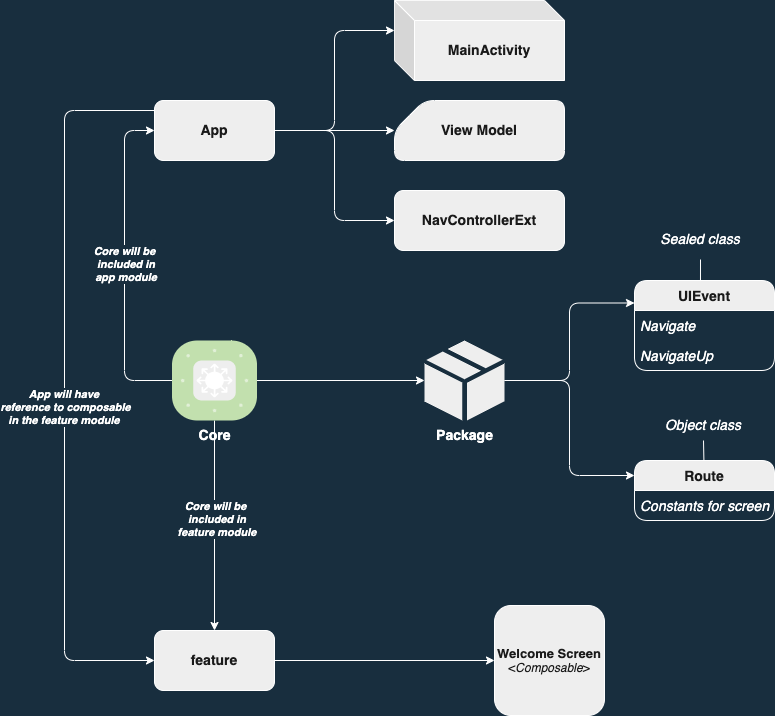

The diagram above was exported from draw.io. Its source (the exported page's mxGraphModel, read from the mxfile embedded in the PNG):
<mxGraphModel dx="1183" dy="1793" grid="1" gridSize="10" guides="1" tooltips="1" connect="1" arrows="1" fold="1" page="1" pageScale="1" pageWidth="827" pageHeight="1169" background="#182E3E" math="0" shadow="0">
  <root>
    <mxCell id="0" />
    <mxCell id="1" parent="0" />
    <mxCell id="MmZMuzHtd91iMu3M5Pzv-7" style="edgeStyle=orthogonalEdgeStyle;rounded=1;orthogonalLoop=1;jettySize=auto;html=1;entryX=0;entryY=0.5;entryDx=0;entryDy=0;labelBackgroundColor=#182E3E;strokeColor=#FFFFFF;fontColor=#FFFFFF;" edge="1" parent="1" source="MmZMuzHtd91iMu3M5Pzv-1" target="MmZMuzHtd91iMu3M5Pzv-3">
      <mxGeometry relative="1" as="geometry">
        <Array as="points">
          <mxPoint x="110" y="80" />
          <mxPoint x="110" y="630" />
        </Array>
      </mxGeometry>
    </mxCell>
    <mxCell id="MmZMuzHtd91iMu3M5Pzv-8" value="&lt;i&gt;&lt;b&gt;&lt;font color=&quot;#ffffff&quot;&gt;App will have &lt;br&gt;reference to composable&lt;br&gt;in the feature module&amp;nbsp;&lt;/font&gt;&lt;/b&gt;&lt;/i&gt;" style="edgeLabel;html=1;align=center;verticalAlign=middle;resizable=0;points=[];rounded=1;labelBackgroundColor=#182E3E;fontColor=#1A1A1A;" vertex="1" connectable="0" parent="MmZMuzHtd91iMu3M5Pzv-7">
      <mxGeometry x="0.0549" relative="1" as="geometry">
        <mxPoint y="1" as="offset" />
      </mxGeometry>
    </mxCell>
    <mxCell id="MmZMuzHtd91iMu3M5Pzv-35" style="edgeStyle=orthogonalEdgeStyle;rounded=1;orthogonalLoop=1;jettySize=auto;html=1;entryX=0;entryY=0;entryDx=0;entryDy=30;entryPerimeter=0;fontSize=14;fontColor=#FFFFFF;labelBackgroundColor=#182E3E;strokeColor=#FFFFFF;" edge="1" parent="1" source="MmZMuzHtd91iMu3M5Pzv-1" target="MmZMuzHtd91iMu3M5Pzv-33">
      <mxGeometry relative="1" as="geometry" />
    </mxCell>
    <mxCell id="MmZMuzHtd91iMu3M5Pzv-37" style="edgeStyle=orthogonalEdgeStyle;rounded=1;orthogonalLoop=1;jettySize=auto;html=1;entryX=0;entryY=0.5;entryDx=0;entryDy=0;fontSize=14;fontColor=#FFFFFF;labelBackgroundColor=#182E3E;strokeColor=#FFFFFF;" edge="1" parent="1" source="MmZMuzHtd91iMu3M5Pzv-1" target="MmZMuzHtd91iMu3M5Pzv-34">
      <mxGeometry relative="1" as="geometry" />
    </mxCell>
    <mxCell id="MmZMuzHtd91iMu3M5Pzv-38" style="edgeStyle=orthogonalEdgeStyle;rounded=1;orthogonalLoop=1;jettySize=auto;html=1;entryX=0;entryY=0;entryDx=0;entryDy=30;entryPerimeter=0;fontSize=14;fontColor=#FFFFFF;labelBackgroundColor=#182E3E;strokeColor=#FFFFFF;" edge="1" parent="1" source="MmZMuzHtd91iMu3M5Pzv-1" target="MmZMuzHtd91iMu3M5Pzv-36">
      <mxGeometry relative="1" as="geometry" />
    </mxCell>
    <mxCell id="MmZMuzHtd91iMu3M5Pzv-1" value="&lt;b&gt;&lt;font style=&quot;font-size: 14px;&quot;&gt;App&lt;/font&gt;&lt;/b&gt;" style="rounded=1;whiteSpace=wrap;html=1;fillColor=#EEEEEE;strokeColor=#FFFFFF;fontColor=#1A1A1A;" vertex="1" parent="1">
      <mxGeometry x="200" y="70" width="120" height="60" as="geometry" />
    </mxCell>
    <mxCell id="MmZMuzHtd91iMu3M5Pzv-6" style="edgeStyle=orthogonalEdgeStyle;rounded=1;orthogonalLoop=1;jettySize=auto;html=1;exitX=0.5;exitY=1;exitDx=0;exitDy=0;exitPerimeter=0;labelBackgroundColor=#182E3E;strokeColor=#FFFFFF;fontColor=#FFFFFF;" edge="1" parent="1" source="MmZMuzHtd91iMu3M5Pzv-12" target="MmZMuzHtd91iMu3M5Pzv-3">
      <mxGeometry relative="1" as="geometry">
        <mxPoint x="260" y="380" as="sourcePoint" />
      </mxGeometry>
    </mxCell>
    <mxCell id="MmZMuzHtd91iMu3M5Pzv-10" value="&lt;i&gt;&lt;b&gt;&lt;font color=&quot;#ffffff&quot;&gt;Core will be&lt;br&gt;&amp;nbsp;included in&lt;br&gt;&amp;nbsp;feature module&lt;/font&gt;&lt;/b&gt;&lt;/i&gt;" style="edgeLabel;html=1;align=center;verticalAlign=middle;resizable=0;points=[];rounded=1;labelBackgroundColor=#182E3E;fontColor=#1A1A1A;" vertex="1" connectable="0" parent="MmZMuzHtd91iMu3M5Pzv-6">
      <mxGeometry x="-0.0773" relative="1" as="geometry">
        <mxPoint y="1" as="offset" />
      </mxGeometry>
    </mxCell>
    <mxCell id="MmZMuzHtd91iMu3M5Pzv-9" value="&lt;i&gt;&lt;b&gt;Core will be&lt;br&gt;&amp;nbsp;included in&lt;br&gt;&amp;nbsp;app module&lt;/b&gt;&lt;/i&gt;" style="edgeStyle=orthogonalEdgeStyle;rounded=1;orthogonalLoop=1;jettySize=auto;html=1;entryX=0;entryY=0.5;entryDx=0;entryDy=0;exitX=0;exitY=0.5;exitDx=0;exitDy=0;exitPerimeter=0;labelBackgroundColor=#182E3E;strokeColor=#FFFFFF;fontColor=#FFFFFF;" edge="1" parent="1" source="MmZMuzHtd91iMu3M5Pzv-12" target="MmZMuzHtd91iMu3M5Pzv-1">
      <mxGeometry relative="1" as="geometry">
        <mxPoint x="200" y="350" as="sourcePoint" />
        <Array as="points">
          <mxPoint x="170" y="350" />
          <mxPoint x="170" y="100" />
        </Array>
      </mxGeometry>
    </mxCell>
    <mxCell id="MmZMuzHtd91iMu3M5Pzv-5" style="edgeStyle=orthogonalEdgeStyle;rounded=1;orthogonalLoop=1;jettySize=auto;html=1;entryX=0;entryY=0.5;entryDx=0;entryDy=0;labelBackgroundColor=#182E3E;strokeColor=#FFFFFF;fontColor=#FFFFFF;" edge="1" parent="1" source="MmZMuzHtd91iMu3M5Pzv-3" target="MmZMuzHtd91iMu3M5Pzv-4">
      <mxGeometry relative="1" as="geometry" />
    </mxCell>
    <mxCell id="MmZMuzHtd91iMu3M5Pzv-3" value="&lt;font style=&quot;font-size: 14px;&quot;&gt;&lt;b&gt;feature&lt;/b&gt;&lt;/font&gt;" style="rounded=1;whiteSpace=wrap;html=1;fillColor=#EEEEEE;strokeColor=#FFFFFF;fontColor=#1A1A1A;" vertex="1" parent="1">
      <mxGeometry x="200" y="600" width="120" height="60" as="geometry" />
    </mxCell>
    <mxCell id="MmZMuzHtd91iMu3M5Pzv-4" value="&lt;b style=&quot;font-size: 13px;&quot;&gt;Welcome Screen&lt;br&gt;&lt;/b&gt;&amp;lt;&lt;i&gt;Composable&lt;/i&gt;&amp;gt;" style="whiteSpace=wrap;html=1;aspect=fixed;rounded=1;fillColor=#EEEEEE;strokeColor=#FFFFFF;fontColor=#1A1A1A;" vertex="1" parent="1">
      <mxGeometry x="540" y="575" width="110" height="110" as="geometry" />
    </mxCell>
    <mxCell id="MmZMuzHtd91iMu3M5Pzv-27" style="edgeStyle=orthogonalEdgeStyle;rounded=1;orthogonalLoop=1;jettySize=auto;html=1;entryX=0;entryY=0.25;entryDx=0;entryDy=0;fontSize=14;fontColor=#FFFFFF;labelBackgroundColor=#182E3E;strokeColor=#FFFFFF;" edge="1" parent="1" source="MmZMuzHtd91iMu3M5Pzv-11" target="MmZMuzHtd91iMu3M5Pzv-17">
      <mxGeometry relative="1" as="geometry" />
    </mxCell>
    <mxCell id="MmZMuzHtd91iMu3M5Pzv-28" style="edgeStyle=orthogonalEdgeStyle;rounded=1;orthogonalLoop=1;jettySize=auto;html=1;entryX=0;entryY=0.25;entryDx=0;entryDy=0;fontSize=14;fontColor=#FFFFFF;labelBackgroundColor=#182E3E;strokeColor=#FFFFFF;" edge="1" parent="1" source="MmZMuzHtd91iMu3M5Pzv-11" target="MmZMuzHtd91iMu3M5Pzv-23">
      <mxGeometry relative="1" as="geometry" />
    </mxCell>
    <mxCell id="MmZMuzHtd91iMu3M5Pzv-11" value="&lt;b&gt;&lt;font color=&quot;#ffffff&quot; style=&quot;font-size: 14px;&quot;&gt;Package&lt;/font&gt;&lt;/b&gt;" style="verticalLabelPosition=bottom;html=1;verticalAlign=top;align=center;strokeColor=none;fillColor=#EEEEEE;shape=mxgraph.azure.cloud_service_package_file;fontSize=13;rounded=1;fontColor=#1A1A1A;" vertex="1" parent="1">
      <mxGeometry x="470" y="310" width="80" height="80" as="geometry" />
    </mxCell>
    <mxCell id="MmZMuzHtd91iMu3M5Pzv-14" style="edgeStyle=orthogonalEdgeStyle;rounded=1;orthogonalLoop=1;jettySize=auto;html=1;entryX=0;entryY=0.5;entryDx=0;entryDy=0;entryPerimeter=0;fontSize=14;fontColor=#FFFFFF;labelBackgroundColor=#182E3E;strokeColor=#FFFFFF;" edge="1" parent="1" source="MmZMuzHtd91iMu3M5Pzv-12" target="MmZMuzHtd91iMu3M5Pzv-11">
      <mxGeometry relative="1" as="geometry" />
    </mxCell>
    <mxCell id="MmZMuzHtd91iMu3M5Pzv-12" value="&lt;b&gt;&lt;font color=&quot;#ffffff&quot; style=&quot;font-size: 14px;&quot;&gt;Core&lt;/font&gt;&lt;/b&gt;" style="verticalLabelPosition=bottom;sketch=0;html=1;fillColor=#EEEEEE;strokeColor=#FFFFFF;verticalAlign=top;align=center;points=[[0.085,0.085,0],[0.915,0.085,0],[0.915,0.915,0],[0.085,0.915,0],[0.25,0,0],[0.5,0,0],[0.75,0,0],[1,0.25,0],[1,0.5,0],[1,0.75,0],[0.75,1,0],[0.5,1,0],[0.25,1,0],[0,0.75,0],[0,0.5,0],[0,0.25,0]];pointerEvents=1;shape=mxgraph.cisco_safe.compositeIcon;bgIcon=mxgraph.cisco_safe.architecture.generic_appliance;resIcon=mxgraph.cisco_safe.architecture.l3_switch;fontSize=13;rounded=1;fontColor=#1A1A1A;" vertex="1" parent="1">
      <mxGeometry x="217.5" y="310" width="85" height="80" as="geometry" />
    </mxCell>
    <mxCell id="MmZMuzHtd91iMu3M5Pzv-17" value="UIEvent" style="swimlane;fontStyle=1;childLayout=stackLayout;horizontal=1;startSize=30;horizontalStack=0;resizeParent=1;resizeParentMax=0;resizeLast=0;collapsible=1;marginBottom=0;fontSize=14;fontColor=#1A1A1A;rounded=1;fillColor=#EEEEEE;strokeColor=#FFFFFF;" vertex="1" parent="1">
      <mxGeometry x="680" y="250" width="140" height="90" as="geometry" />
    </mxCell>
    <mxCell id="MmZMuzHtd91iMu3M5Pzv-18" value="Navigate" style="text;strokeColor=none;fillColor=none;align=left;verticalAlign=middle;spacingLeft=4;spacingRight=4;overflow=hidden;points=[[0,0.5],[1,0.5]];portConstraint=eastwest;rotatable=0;fontSize=14;fontColor=#FFFFFF;fontStyle=2;rounded=1;" vertex="1" parent="MmZMuzHtd91iMu3M5Pzv-17">
      <mxGeometry y="30" width="140" height="30" as="geometry" />
    </mxCell>
    <mxCell id="MmZMuzHtd91iMu3M5Pzv-19" value="NavigateUp" style="text;strokeColor=none;fillColor=none;align=left;verticalAlign=middle;spacingLeft=4;spacingRight=4;overflow=hidden;points=[[0,0.5],[1,0.5]];portConstraint=eastwest;rotatable=0;fontSize=14;fontColor=#FFFFFF;fontStyle=2;rounded=1;" vertex="1" parent="MmZMuzHtd91iMu3M5Pzv-17">
      <mxGeometry y="60" width="140" height="30" as="geometry" />
    </mxCell>
    <mxCell id="MmZMuzHtd91iMu3M5Pzv-21" value="&lt;i&gt;&lt;font color=&quot;#ffffff&quot;&gt;Sealed class&lt;/font&gt;&lt;/i&gt;" style="text;html=1;strokeColor=none;fillColor=none;align=center;verticalAlign=middle;whiteSpace=wrap;rounded=1;fontSize=14;fontColor=#1A1A1A;" vertex="1" parent="1">
      <mxGeometry x="691" y="189" width="110" height="40" as="geometry" />
    </mxCell>
    <mxCell id="MmZMuzHtd91iMu3M5Pzv-23" value="Route" style="swimlane;fontStyle=1;childLayout=stackLayout;horizontal=1;startSize=30;horizontalStack=0;resizeParent=1;resizeParentMax=0;resizeLast=0;collapsible=1;marginBottom=0;fontSize=14;fontColor=#1A1A1A;rounded=1;fillColor=#EEEEEE;strokeColor=#FFFFFF;" vertex="1" parent="1">
      <mxGeometry x="680" y="430" width="140" height="60" as="geometry" />
    </mxCell>
    <mxCell id="MmZMuzHtd91iMu3M5Pzv-24" value="Constants for screen" style="text;strokeColor=none;fillColor=none;align=left;verticalAlign=middle;spacingLeft=4;spacingRight=4;overflow=hidden;points=[[0,0.5],[1,0.5]];portConstraint=eastwest;rotatable=0;fontSize=14;fontColor=#FFFFFF;fontStyle=2;rounded=1;" vertex="1" parent="MmZMuzHtd91iMu3M5Pzv-23">
      <mxGeometry y="30" width="140" height="30" as="geometry" />
    </mxCell>
    <mxCell id="MmZMuzHtd91iMu3M5Pzv-26" value="&lt;i&gt;&lt;font color=&quot;#ffffff&quot;&gt;Object class&lt;/font&gt;&lt;/i&gt;" style="text;html=1;strokeColor=none;fillColor=none;align=center;verticalAlign=middle;whiteSpace=wrap;rounded=1;fontSize=14;fontColor=#1A1A1A;" vertex="1" parent="1">
      <mxGeometry x="694" y="380" width="110" height="30" as="geometry" />
    </mxCell>
    <mxCell id="MmZMuzHtd91iMu3M5Pzv-31" value="" style="endArrow=none;html=1;rounded=1;fontSize=14;fontColor=#FFFFFF;entryX=0.5;entryY=1;entryDx=0;entryDy=0;exitX=0.457;exitY=0.006;exitDx=0;exitDy=0;exitPerimeter=0;labelBackgroundColor=#182E3E;strokeColor=#FFFFFF;" edge="1" parent="1" target="MmZMuzHtd91iMu3M5Pzv-21">
      <mxGeometry width="50" height="50" relative="1" as="geometry">
        <mxPoint x="745.98" y="250.53999999999996" as="sourcePoint" />
        <mxPoint x="747" y="220" as="targetPoint" />
      </mxGeometry>
    </mxCell>
    <mxCell id="MmZMuzHtd91iMu3M5Pzv-32" value="" style="endArrow=none;html=1;rounded=1;fontSize=14;fontColor=#FFFFFF;entryX=0.5;entryY=1;entryDx=0;entryDy=0;labelBackgroundColor=#182E3E;strokeColor=#FFFFFF;" edge="1" parent="1" source="MmZMuzHtd91iMu3M5Pzv-23" target="MmZMuzHtd91iMu3M5Pzv-26">
      <mxGeometry width="50" height="50" relative="1" as="geometry">
        <mxPoint x="670" y="450" as="sourcePoint" />
        <mxPoint x="720" y="400" as="targetPoint" />
      </mxGeometry>
    </mxCell>
    <mxCell id="MmZMuzHtd91iMu3M5Pzv-33" value="&lt;b&gt;MainActivity&lt;/b&gt;" style="shape=cube;whiteSpace=wrap;html=1;boundedLbl=1;backgroundOutline=1;darkOpacity=0.05;darkOpacity2=0.1;fontSize=14;fontColor=#1A1A1A;rounded=1;fillColor=#EEEEEE;strokeColor=#FFFFFF;" vertex="1" parent="1">
      <mxGeometry x="440" y="-30" width="170" height="80" as="geometry" />
    </mxCell>
    <mxCell id="MmZMuzHtd91iMu3M5Pzv-34" value="&lt;b&gt;NavControllerExt&lt;/b&gt;" style="rounded=1;whiteSpace=wrap;html=1;fontSize=14;fontColor=#1A1A1A;fillColor=#EEEEEE;strokeColor=#FFFFFF;" vertex="1" parent="1">
      <mxGeometry x="440" y="160" width="170" height="60" as="geometry" />
    </mxCell>
    <mxCell id="MmZMuzHtd91iMu3M5Pzv-36" value="&lt;b&gt;View Model&lt;/b&gt;" style="shape=card;whiteSpace=wrap;html=1;fontSize=14;fontColor=#1A1A1A;rounded=1;fillColor=#EEEEEE;strokeColor=#FFFFFF;" vertex="1" parent="1">
      <mxGeometry x="440" y="70" width="170" height="60" as="geometry" />
    </mxCell>
  </root>
</mxGraphModel>